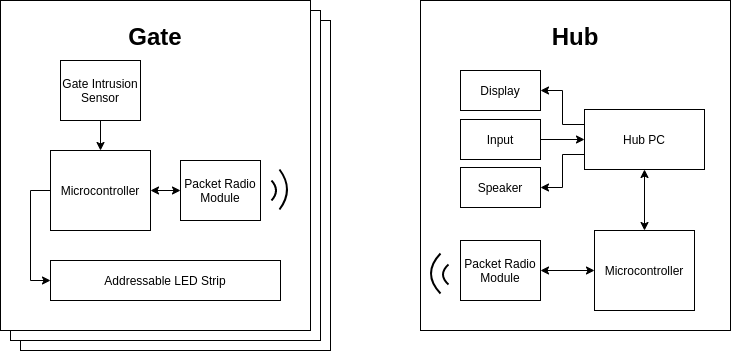

The diagram above was exported from draw.io. Its source (the exported page's mxGraphModel, read from the mxfile embedded in the PNG):
<mxGraphModel dx="1185" dy="641" grid="1" gridSize="10" guides="1" tooltips="1" connect="1" arrows="1" fold="1" page="1" pageScale="1" pageWidth="850" pageHeight="1100" math="0" shadow="0">
  <root>
    <mxCell id="0" />
    <mxCell id="1" parent="0" />
    <mxCell id="5pYMyqigsoENCdxfJZoZ-21" value="&lt;h1&gt;Gate&lt;/h1&gt;" style="rounded=0;whiteSpace=wrap;html=1;verticalAlign=top;" vertex="1" parent="1">
      <mxGeometry x="90" y="70" width="310" height="330" as="geometry" />
    </mxCell>
    <mxCell id="5pYMyqigsoENCdxfJZoZ-20" value="&lt;h1&gt;Gate&lt;/h1&gt;" style="rounded=0;whiteSpace=wrap;html=1;verticalAlign=top;" vertex="1" parent="1">
      <mxGeometry x="80" y="60" width="310" height="330" as="geometry" />
    </mxCell>
    <mxCell id="5pYMyqigsoENCdxfJZoZ-3" value="" style="group" vertex="1" connectable="0" parent="1">
      <mxGeometry x="70" y="50" width="310" height="330" as="geometry" />
    </mxCell>
    <mxCell id="END-b4mn2yaemP2o6eA5-15" value="" style="group" parent="5pYMyqigsoENCdxfJZoZ-3" vertex="1" connectable="0">
      <mxGeometry width="310" height="330" as="geometry" />
    </mxCell>
    <mxCell id="END-b4mn2yaemP2o6eA5-9" value="&lt;h1&gt;Gate&lt;/h1&gt;" style="rounded=0;whiteSpace=wrap;html=1;verticalAlign=top;" parent="END-b4mn2yaemP2o6eA5-15" vertex="1">
      <mxGeometry width="310" height="330" as="geometry" />
    </mxCell>
    <mxCell id="END-b4mn2yaemP2o6eA5-4" value="" style="group" parent="END-b4mn2yaemP2o6eA5-15" vertex="1" connectable="0">
      <mxGeometry x="50" y="150" width="100" height="80" as="geometry" />
    </mxCell>
    <mxCell id="END-b4mn2yaemP2o6eA5-2" value="" style="rounded=0;whiteSpace=wrap;html=1;" parent="END-b4mn2yaemP2o6eA5-4" vertex="1">
      <mxGeometry width="100" height="80" as="geometry" />
    </mxCell>
    <mxCell id="END-b4mn2yaemP2o6eA5-3" value="Microcontroller" style="text;html=1;strokeColor=none;fillColor=none;align=center;verticalAlign=middle;whiteSpace=wrap;rounded=0;" parent="END-b4mn2yaemP2o6eA5-4" vertex="1">
      <mxGeometry x="10" y="25" width="80" height="30" as="geometry" />
    </mxCell>
    <mxCell id="END-b4mn2yaemP2o6eA5-7" style="edgeStyle=orthogonalEdgeStyle;rounded=0;orthogonalLoop=1;jettySize=auto;html=1;exitX=0;exitY=0.5;exitDx=0;exitDy=0;entryX=1;entryY=0.5;entryDx=0;entryDy=0;startArrow=classic;startFill=1;" parent="END-b4mn2yaemP2o6eA5-15" source="END-b4mn2yaemP2o6eA5-6" target="END-b4mn2yaemP2o6eA5-2" edge="1">
      <mxGeometry relative="1" as="geometry" />
    </mxCell>
    <mxCell id="END-b4mn2yaemP2o6eA5-6" value="Packet Radio Module" style="rounded=0;whiteSpace=wrap;html=1;" parent="END-b4mn2yaemP2o6eA5-15" vertex="1">
      <mxGeometry x="180" y="160" width="80" height="60" as="geometry" />
    </mxCell>
    <mxCell id="END-b4mn2yaemP2o6eA5-12" style="edgeStyle=orthogonalEdgeStyle;rounded=0;orthogonalLoop=1;jettySize=auto;html=1;exitX=0.5;exitY=1;exitDx=0;exitDy=0;entryX=0.5;entryY=0;entryDx=0;entryDy=0;startArrow=none;startFill=0;endArrow=classic;endFill=1;" parent="END-b4mn2yaemP2o6eA5-15" source="END-b4mn2yaemP2o6eA5-10" target="END-b4mn2yaemP2o6eA5-2" edge="1">
      <mxGeometry relative="1" as="geometry" />
    </mxCell>
    <mxCell id="END-b4mn2yaemP2o6eA5-10" value="Gate Intrusion Sensor" style="rounded=0;whiteSpace=wrap;html=1;" parent="END-b4mn2yaemP2o6eA5-15" vertex="1">
      <mxGeometry x="60" y="60" width="80" height="60" as="geometry" />
    </mxCell>
    <mxCell id="END-b4mn2yaemP2o6eA5-14" style="edgeStyle=orthogonalEdgeStyle;rounded=0;orthogonalLoop=1;jettySize=auto;html=1;exitX=0;exitY=0.5;exitDx=0;exitDy=0;entryX=0;entryY=0.5;entryDx=0;entryDy=0;startArrow=classic;startFill=1;endArrow=none;endFill=0;" parent="END-b4mn2yaemP2o6eA5-15" source="END-b4mn2yaemP2o6eA5-13" target="END-b4mn2yaemP2o6eA5-2" edge="1">
      <mxGeometry relative="1" as="geometry" />
    </mxCell>
    <mxCell id="END-b4mn2yaemP2o6eA5-13" value="Addressable LED Strip" style="rounded=0;whiteSpace=wrap;html=1;" parent="END-b4mn2yaemP2o6eA5-15" vertex="1">
      <mxGeometry x="50" y="260" width="230" height="40" as="geometry" />
    </mxCell>
    <mxCell id="5pYMyqigsoENCdxfJZoZ-2" value="" style="group" vertex="1" connectable="0" parent="5pYMyqigsoENCdxfJZoZ-3">
      <mxGeometry x="275" y="189" width="19" height="1" as="geometry" />
    </mxCell>
    <mxCell id="5pYMyqigsoENCdxfJZoZ-32" value="" style="group" vertex="1" connectable="0" parent="5pYMyqigsoENCdxfJZoZ-2">
      <mxGeometry x="5" width="14" height="1" as="geometry" />
    </mxCell>
    <mxCell id="END-b4mn2yaemP2o6eA5-17" value="" style="curved=1;endArrow=none;html=1;endFill=0;strokeWidth=2;" parent="5pYMyqigsoENCdxfJZoZ-32" edge="1">
      <mxGeometry width="50" height="50" relative="1" as="geometry">
        <mxPoint x="-1" y="20" as="sourcePoint" />
        <mxPoint x="-1" y="-20" as="targetPoint" />
        <Array as="points">
          <mxPoint x="14" />
        </Array>
      </mxGeometry>
    </mxCell>
    <mxCell id="5pYMyqigsoENCdxfJZoZ-1" value="" style="curved=1;endArrow=none;html=1;endFill=0;strokeWidth=2;" edge="1" parent="5pYMyqigsoENCdxfJZoZ-32">
      <mxGeometry width="50" height="50" relative="1" as="geometry">
        <mxPoint x="-9" y="11" as="sourcePoint" />
        <mxPoint x="-9" y="-9" as="targetPoint" />
        <Array as="points">
          <mxPoint y="1" />
        </Array>
      </mxGeometry>
    </mxCell>
    <mxCell id="5pYMyqigsoENCdxfJZoZ-19" value="&lt;h1&gt;Hub&lt;/h1&gt;" style="rounded=0;whiteSpace=wrap;html=1;verticalAlign=top;" vertex="1" parent="1">
      <mxGeometry x="490" y="50" width="310" height="330" as="geometry" />
    </mxCell>
    <mxCell id="5pYMyqigsoENCdxfJZoZ-35" style="edgeStyle=orthogonalEdgeStyle;rounded=0;orthogonalLoop=1;jettySize=auto;html=1;exitX=0.5;exitY=0;exitDx=0;exitDy=0;entryX=0.5;entryY=1;entryDx=0;entryDy=0;startArrow=classic;startFill=1;endArrow=classic;endFill=1;strokeWidth=1;" edge="1" parent="1" source="5pYMyqigsoENCdxfJZoZ-23" target="5pYMyqigsoENCdxfJZoZ-34">
      <mxGeometry relative="1" as="geometry" />
    </mxCell>
    <mxCell id="5pYMyqigsoENCdxfJZoZ-23" value="Microcontroller" style="rounded=0;whiteSpace=wrap;html=1;flipH=0;" vertex="1" parent="1">
      <mxGeometry x="664" y="280" width="100" height="80" as="geometry" />
    </mxCell>
    <mxCell id="5pYMyqigsoENCdxfJZoZ-31" style="edgeStyle=orthogonalEdgeStyle;rounded=0;orthogonalLoop=1;jettySize=auto;html=1;exitX=1;exitY=0.5;exitDx=0;exitDy=0;entryX=0;entryY=0.5;entryDx=0;entryDy=0;startArrow=classic;startFill=1;endArrow=classic;endFill=1;strokeWidth=1;" edge="1" parent="1" source="5pYMyqigsoENCdxfJZoZ-26" target="5pYMyqigsoENCdxfJZoZ-23">
      <mxGeometry relative="1" as="geometry" />
    </mxCell>
    <mxCell id="5pYMyqigsoENCdxfJZoZ-26" value="Packet Radio Module" style="rounded=0;whiteSpace=wrap;html=1;flipH=0;" vertex="1" parent="1">
      <mxGeometry x="530" y="290" width="80" height="60" as="geometry" />
    </mxCell>
    <mxCell id="5pYMyqigsoENCdxfJZoZ-27" value="" style="group;flipH=0;" vertex="1" connectable="0" parent="1">
      <mxGeometry x="755" y="224" width="19" height="1" as="geometry" />
    </mxCell>
    <mxCell id="5pYMyqigsoENCdxfJZoZ-30" value="" style="group" vertex="1" connectable="0" parent="5pYMyqigsoENCdxfJZoZ-27">
      <mxGeometry width="19" height="1" as="geometry" />
    </mxCell>
    <mxCell id="5pYMyqigsoENCdxfJZoZ-28" value="" style="curved=1;endArrow=none;html=1;endFill=0;strokeWidth=2;" edge="1" parent="5pYMyqigsoENCdxfJZoZ-30">
      <mxGeometry width="50" height="50" relative="1" as="geometry">
        <mxPoint x="-245" y="119" as="sourcePoint" />
        <mxPoint x="-245" y="79" as="targetPoint" />
        <Array as="points">
          <mxPoint x="-264" y="99" />
        </Array>
      </mxGeometry>
    </mxCell>
    <mxCell id="5pYMyqigsoENCdxfJZoZ-29" value="" style="curved=1;endArrow=none;html=1;endFill=0;strokeWidth=2;" edge="1" parent="5pYMyqigsoENCdxfJZoZ-30">
      <mxGeometry width="50" height="50" relative="1" as="geometry">
        <mxPoint x="-237" y="110" as="sourcePoint" />
        <mxPoint x="-237" y="90" as="targetPoint" />
        <Array as="points">
          <mxPoint x="-248" y="100" />
        </Array>
      </mxGeometry>
    </mxCell>
    <mxCell id="5pYMyqigsoENCdxfJZoZ-44" style="edgeStyle=orthogonalEdgeStyle;rounded=0;orthogonalLoop=1;jettySize=auto;html=1;exitX=0;exitY=0.5;exitDx=0;exitDy=0;entryX=1;entryY=0.5;entryDx=0;entryDy=0;startArrow=classic;startFill=1;endArrow=none;endFill=0;strokeWidth=1;" edge="1" parent="1" source="5pYMyqigsoENCdxfJZoZ-34" target="5pYMyqigsoENCdxfJZoZ-41">
      <mxGeometry relative="1" as="geometry" />
    </mxCell>
    <mxCell id="5pYMyqigsoENCdxfJZoZ-45" style="edgeStyle=orthogonalEdgeStyle;rounded=0;orthogonalLoop=1;jettySize=auto;html=1;exitX=0;exitY=0.25;exitDx=0;exitDy=0;entryX=1;entryY=0.5;entryDx=0;entryDy=0;startArrow=none;startFill=0;endArrow=classic;endFill=1;strokeWidth=1;" edge="1" parent="1" source="5pYMyqigsoENCdxfJZoZ-34" target="5pYMyqigsoENCdxfJZoZ-36">
      <mxGeometry relative="1" as="geometry" />
    </mxCell>
    <mxCell id="5pYMyqigsoENCdxfJZoZ-34" value="Hub PC" style="rounded=0;whiteSpace=wrap;html=1;" vertex="1" parent="1">
      <mxGeometry x="654" y="159" width="120" height="60" as="geometry" />
    </mxCell>
    <mxCell id="5pYMyqigsoENCdxfJZoZ-36" value="Display" style="rounded=0;whiteSpace=wrap;html=1;" vertex="1" parent="1">
      <mxGeometry x="530" y="120" width="80" height="40" as="geometry" />
    </mxCell>
    <mxCell id="5pYMyqigsoENCdxfJZoZ-41" value="Input" style="rounded=0;whiteSpace=wrap;html=1;" vertex="1" parent="1">
      <mxGeometry x="530" y="169" width="80" height="40" as="geometry" />
    </mxCell>
    <mxCell id="5pYMyqigsoENCdxfJZoZ-43" style="edgeStyle=orthogonalEdgeStyle;rounded=0;orthogonalLoop=1;jettySize=auto;html=1;exitX=1;exitY=0.5;exitDx=0;exitDy=0;entryX=0;entryY=0.75;entryDx=0;entryDy=0;startArrow=classic;startFill=1;endArrow=none;endFill=0;strokeWidth=1;" edge="1" parent="1" source="5pYMyqigsoENCdxfJZoZ-42" target="5pYMyqigsoENCdxfJZoZ-34">
      <mxGeometry relative="1" as="geometry" />
    </mxCell>
    <mxCell id="5pYMyqigsoENCdxfJZoZ-42" value="Speaker" style="rounded=0;whiteSpace=wrap;html=1;" vertex="1" parent="1">
      <mxGeometry x="530" y="217" width="80" height="40" as="geometry" />
    </mxCell>
  </root>
</mxGraphModel>